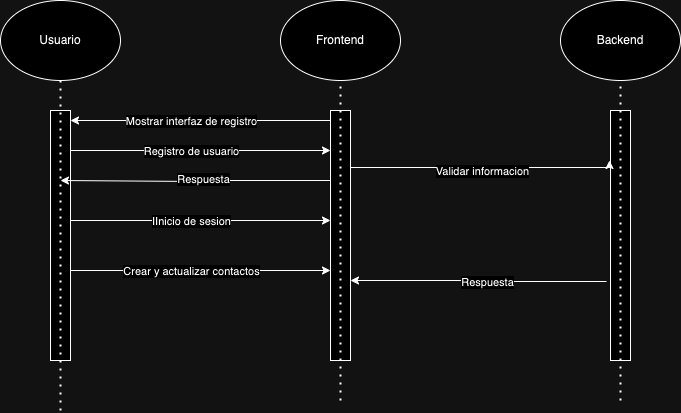

The diagram above was exported from draw.io. Its source (the exported page's mxGraphModel, read from the mxfile embedded in the PNG):
<mxGraphModel dx="1194" dy="664" grid="1" gridSize="10" guides="1" tooltips="1" connect="1" arrows="1" fold="1" page="1" pageScale="1" pageWidth="850" pageHeight="1100" math="0" shadow="0">
  <root>
    <mxCell id="0" />
    <mxCell id="1" parent="0" />
    <mxCell id="TcfVi_p3-WihrtWa-zyE-10" style="edgeStyle=orthogonalEdgeStyle;rounded=0;orthogonalLoop=1;jettySize=auto;html=1;entryX=0;entryY=0.5;entryDx=0;entryDy=0;" edge="1" parent="1">
      <mxGeometry relative="1" as="geometry">
        <mxPoint x="90" y="230" as="sourcePoint" />
        <mxPoint x="350" y="230" as="targetPoint" />
      </mxGeometry>
    </mxCell>
    <mxCell id="TcfVi_p3-WihrtWa-zyE-11" value="Registro de usuario" style="edgeLabel;html=1;align=center;verticalAlign=middle;resizable=0;points=[];" vertex="1" connectable="0" parent="TcfVi_p3-WihrtWa-zyE-10">
      <mxGeometry x="-0.2077" y="-1" relative="1" as="geometry">
        <mxPoint x="17" y="-1" as="offset" />
      </mxGeometry>
    </mxCell>
    <mxCell id="TcfVi_p3-WihrtWa-zyE-4" value="" style="rounded=0;whiteSpace=wrap;html=1;" vertex="1" parent="1">
      <mxGeometry x="70" y="190" width="20" height="250" as="geometry" />
    </mxCell>
    <mxCell id="TcfVi_p3-WihrtWa-zyE-12" style="edgeStyle=orthogonalEdgeStyle;rounded=0;orthogonalLoop=1;jettySize=auto;html=1;" edge="1" parent="1" source="TcfVi_p3-WihrtWa-zyE-5">
      <mxGeometry relative="1" as="geometry">
        <mxPoint x="90" y="200" as="targetPoint" />
        <Array as="points">
          <mxPoint x="90" y="200" />
        </Array>
      </mxGeometry>
    </mxCell>
    <mxCell id="TcfVi_p3-WihrtWa-zyE-13" value="Mostrar interfaz de registro" style="edgeLabel;html=1;align=center;verticalAlign=middle;resizable=0;points=[];" vertex="1" connectable="0" parent="TcfVi_p3-WihrtWa-zyE-12">
      <mxGeometry x="0.2" y="-1" relative="1" as="geometry">
        <mxPoint x="16" y="1" as="offset" />
      </mxGeometry>
    </mxCell>
    <mxCell id="TcfVi_p3-WihrtWa-zyE-23" style="edgeStyle=orthogonalEdgeStyle;rounded=0;orthogonalLoop=1;jettySize=auto;html=1;" edge="1" parent="1" source="TcfVi_p3-WihrtWa-zyE-5">
      <mxGeometry relative="1" as="geometry">
        <mxPoint x="80" y="260" as="targetPoint" />
        <Array as="points">
          <mxPoint x="216" y="260" />
          <mxPoint x="216" y="261" />
        </Array>
      </mxGeometry>
    </mxCell>
    <mxCell id="TcfVi_p3-WihrtWa-zyE-24" value="Respuesta" style="edgeLabel;html=1;align=center;verticalAlign=middle;resizable=0;points=[];" vertex="1" connectable="0" parent="TcfVi_p3-WihrtWa-zyE-23">
      <mxGeometry x="-0.0554" y="-2" relative="1" as="geometry">
        <mxPoint as="offset" />
      </mxGeometry>
    </mxCell>
    <mxCell id="TcfVi_p3-WihrtWa-zyE-5" value="" style="rounded=0;whiteSpace=wrap;html=1;" vertex="1" parent="1">
      <mxGeometry x="350" y="190" width="20" height="250" as="geometry" />
    </mxCell>
    <mxCell id="TcfVi_p3-WihrtWa-zyE-6" value="" style="endArrow=none;dashed=1;html=1;dashPattern=1 3;strokeWidth=2;rounded=0;entryX=0.5;entryY=1;entryDx=0;entryDy=0;" edge="1" parent="1">
      <mxGeometry width="50" height="50" relative="1" as="geometry">
        <mxPoint x="80" y="490" as="sourcePoint" />
        <mxPoint x="80" y="160" as="targetPoint" />
      </mxGeometry>
    </mxCell>
    <mxCell id="TcfVi_p3-WihrtWa-zyE-7" value="" style="endArrow=none;dashed=1;html=1;dashPattern=1 3;strokeWidth=2;rounded=0;entryX=0.5;entryY=1;entryDx=0;entryDy=0;" edge="1" parent="1">
      <mxGeometry width="50" height="50" relative="1" as="geometry">
        <mxPoint x="360" y="480" as="sourcePoint" />
        <mxPoint x="360" y="160" as="targetPoint" />
      </mxGeometry>
    </mxCell>
    <mxCell id="TcfVi_p3-WihrtWa-zyE-8" value="Usuario" style="ellipse;whiteSpace=wrap;html=1;" vertex="1" parent="1">
      <mxGeometry x="20" y="80" width="120" height="80" as="geometry" />
    </mxCell>
    <mxCell id="TcfVi_p3-WihrtWa-zyE-9" value="Frontend" style="ellipse;whiteSpace=wrap;html=1;" vertex="1" parent="1">
      <mxGeometry x="300" y="80" width="120" height="80" as="geometry" />
    </mxCell>
    <mxCell id="TcfVi_p3-WihrtWa-zyE-16" value="" style="rounded=0;whiteSpace=wrap;html=1;" vertex="1" parent="1">
      <mxGeometry x="630" y="190" width="20" height="250" as="geometry" />
    </mxCell>
    <mxCell id="TcfVi_p3-WihrtWa-zyE-17" value="" style="endArrow=none;dashed=1;html=1;dashPattern=1 3;strokeWidth=2;rounded=0;entryX=0.5;entryY=1;entryDx=0;entryDy=0;" edge="1" parent="1">
      <mxGeometry width="50" height="50" relative="1" as="geometry">
        <mxPoint x="640" y="480" as="sourcePoint" />
        <mxPoint x="640" y="160" as="targetPoint" />
      </mxGeometry>
    </mxCell>
    <mxCell id="TcfVi_p3-WihrtWa-zyE-18" value="Backend" style="ellipse;whiteSpace=wrap;html=1;" vertex="1" parent="1">
      <mxGeometry x="580" y="80" width="120" height="80" as="geometry" />
    </mxCell>
    <mxCell id="TcfVi_p3-WihrtWa-zyE-19" style="edgeStyle=orthogonalEdgeStyle;rounded=0;orthogonalLoop=1;jettySize=auto;html=1;entryX=-0.05;entryY=0.476;entryDx=0;entryDy=0;entryPerimeter=0;" edge="1" parent="1">
      <mxGeometry relative="1" as="geometry">
        <mxPoint x="370" y="246" as="sourcePoint" />
        <mxPoint x="629" y="240" as="targetPoint" />
        <Array as="points">
          <mxPoint x="370.5" y="247" />
          <mxPoint x="629.5" y="247" />
        </Array>
      </mxGeometry>
    </mxCell>
    <mxCell id="TcfVi_p3-WihrtWa-zyE-21" value="Validar informacion" style="edgeLabel;html=1;align=center;verticalAlign=middle;resizable=0;points=[];" vertex="1" connectable="0" parent="TcfVi_p3-WihrtWa-zyE-19">
      <mxGeometry x="-0.015" y="-3" relative="1" as="geometry">
        <mxPoint x="1" as="offset" />
      </mxGeometry>
    </mxCell>
    <mxCell id="TcfVi_p3-WihrtWa-zyE-22" style="edgeStyle=orthogonalEdgeStyle;rounded=0;orthogonalLoop=1;jettySize=auto;html=1;entryX=1.2;entryY=0.316;entryDx=0;entryDy=0;entryPerimeter=0;" edge="1" parent="1">
      <mxGeometry relative="1" as="geometry">
        <mxPoint x="626" y="361" as="sourcePoint" />
        <mxPoint x="370" y="360" as="targetPoint" />
        <Array as="points">
          <mxPoint x="496" y="361" />
          <mxPoint x="496" y="360" />
        </Array>
      </mxGeometry>
    </mxCell>
    <mxCell id="TcfVi_p3-WihrtWa-zyE-25" value="Respuesta" style="edgeLabel;html=1;align=center;verticalAlign=middle;resizable=0;points=[];" vertex="1" connectable="0" parent="TcfVi_p3-WihrtWa-zyE-22">
      <mxGeometry x="-0.1284" relative="1" as="geometry">
        <mxPoint x="-8" as="offset" />
      </mxGeometry>
    </mxCell>
    <mxCell id="TcfVi_p3-WihrtWa-zyE-26" style="edgeStyle=orthogonalEdgeStyle;rounded=0;orthogonalLoop=1;jettySize=auto;html=1;entryX=0;entryY=0.5;entryDx=0;entryDy=0;" edge="1" parent="1">
      <mxGeometry relative="1" as="geometry">
        <mxPoint x="90" y="300" as="sourcePoint" />
        <mxPoint x="350" y="300" as="targetPoint" />
      </mxGeometry>
    </mxCell>
    <mxCell id="TcfVi_p3-WihrtWa-zyE-27" value="IInicio de sesion" style="edgeLabel;html=1;align=center;verticalAlign=middle;resizable=0;points=[];" vertex="1" connectable="0" parent="TcfVi_p3-WihrtWa-zyE-26">
      <mxGeometry x="-0.2077" y="-1" relative="1" as="geometry">
        <mxPoint x="17" y="-1" as="offset" />
      </mxGeometry>
    </mxCell>
    <mxCell id="TcfVi_p3-WihrtWa-zyE-30" style="edgeStyle=orthogonalEdgeStyle;rounded=0;orthogonalLoop=1;jettySize=auto;html=1;entryX=0;entryY=0.5;entryDx=0;entryDy=0;" edge="1" parent="1">
      <mxGeometry relative="1" as="geometry">
        <mxPoint x="90" y="350" as="sourcePoint" />
        <mxPoint x="350" y="350" as="targetPoint" />
      </mxGeometry>
    </mxCell>
    <mxCell id="TcfVi_p3-WihrtWa-zyE-31" value="Crear y actualizar contactos" style="edgeLabel;html=1;align=center;verticalAlign=middle;resizable=0;points=[];" vertex="1" connectable="0" parent="TcfVi_p3-WihrtWa-zyE-30">
      <mxGeometry x="-0.2077" y="-1" relative="1" as="geometry">
        <mxPoint x="17" y="-1" as="offset" />
      </mxGeometry>
    </mxCell>
  </root>
</mxGraphModel>